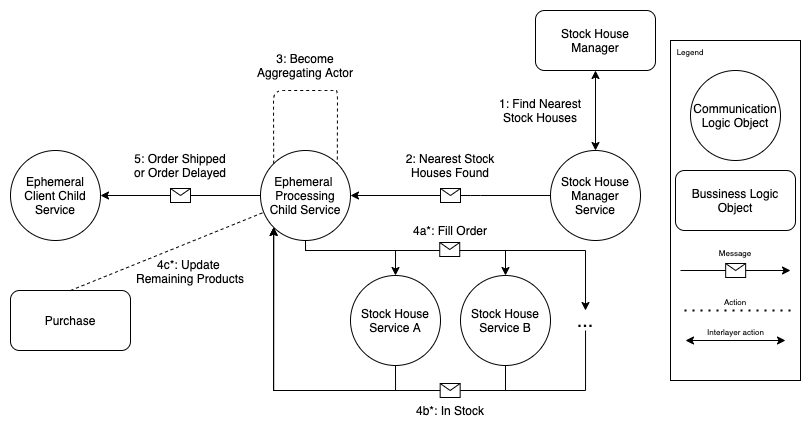

The diagram above was exported from draw.io. Its source (the exported page's mxGraphModel, read from the mxfile embedded in the PNG):
<mxGraphModel dx="818" dy="488" grid="1" gridSize="10" guides="1" tooltips="1" connect="1" arrows="1" fold="1" page="1" pageScale="1" pageWidth="827" pageHeight="1169" math="0" shadow="0">
  <root>
    <mxCell id="0" />
    <mxCell id="1" parent="0" />
    <mxCell id="-a-L-5x7pQr9l684SwNP-2" value="Ephemeral&lt;br&gt;Client Child Service" style="ellipse;whiteSpace=wrap;html=1;aspect=fixed;" parent="1" vertex="1">
      <mxGeometry x="140" y="200" width="90" height="90" as="geometry" />
    </mxCell>
    <mxCell id="-a-L-5x7pQr9l684SwNP-12" value="Purchase" style="rounded=1;whiteSpace=wrap;html=1;" parent="1" vertex="1">
      <mxGeometry x="140" y="340" width="120" height="60" as="geometry" />
    </mxCell>
    <mxCell id="qI22moWaNfvNnWK9b0CX-18" style="edgeStyle=orthogonalEdgeStyle;rounded=0;orthogonalLoop=1;jettySize=auto;html=1;entryX=0.5;entryY=0;entryDx=0;entryDy=0;" edge="1" parent="1" source="-a-L-5x7pQr9l684SwNP-23" target="qI22moWaNfvNnWK9b0CX-14">
      <mxGeometry relative="1" as="geometry">
        <Array as="points">
          <mxPoint x="435" y="300" />
          <mxPoint x="715" y="300" />
        </Array>
      </mxGeometry>
    </mxCell>
    <mxCell id="qI22moWaNfvNnWK9b0CX-20" style="edgeStyle=orthogonalEdgeStyle;rounded=0;orthogonalLoop=1;jettySize=auto;html=1;entryX=0.5;entryY=0;entryDx=0;entryDy=0;" edge="1" parent="1" source="-a-L-5x7pQr9l684SwNP-23" target="qI22moWaNfvNnWK9b0CX-13">
      <mxGeometry relative="1" as="geometry">
        <Array as="points">
          <mxPoint x="435" y="300" />
          <mxPoint x="525" y="300" />
        </Array>
      </mxGeometry>
    </mxCell>
    <mxCell id="-a-L-5x7pQr9l684SwNP-23" value="Ephemeral&amp;nbsp;&lt;br&gt;Processing&lt;br&gt;Child Service" style="ellipse;whiteSpace=wrap;html=1;aspect=fixed;" parent="1" vertex="1">
      <mxGeometry x="390" y="200" width="90" height="90" as="geometry" />
    </mxCell>
    <mxCell id="-a-L-5x7pQr9l684SwNP-26" value="Stock House Manager Service" style="ellipse;whiteSpace=wrap;html=1;aspect=fixed;" parent="1" vertex="1">
      <mxGeometry x="680" y="200" width="90" height="90" as="geometry" />
    </mxCell>
    <mxCell id="-a-L-5x7pQr9l684SwNP-32" value="" style="rounded=0;whiteSpace=wrap;html=1;" parent="1" vertex="1">
      <mxGeometry x="800" y="90" width="130" height="340" as="geometry" />
    </mxCell>
    <mxCell id="-a-L-5x7pQr9l684SwNP-33" value="&lt;font style=&quot;font-size: 8px&quot;&gt;Legend&lt;/font&gt;" style="text;html=1;strokeColor=none;fillColor=none;align=center;verticalAlign=middle;whiteSpace=wrap;rounded=0;" parent="1" vertex="1">
      <mxGeometry x="800" y="90" width="40" height="20" as="geometry" />
    </mxCell>
    <mxCell id="-a-L-5x7pQr9l684SwNP-34" style="edgeStyle=elbowEdgeStyle;rounded=0;orthogonalLoop=1;jettySize=auto;elbow=vertical;html=1;exitX=0.75;exitY=1;exitDx=0;exitDy=0;" parent="1" source="-a-L-5x7pQr9l684SwNP-33" target="-a-L-5x7pQr9l684SwNP-33" edge="1">
      <mxGeometry relative="1" as="geometry" />
    </mxCell>
    <mxCell id="-a-L-5x7pQr9l684SwNP-35" value="Communication Logic Object" style="ellipse;whiteSpace=wrap;html=1;aspect=fixed;" parent="1" vertex="1">
      <mxGeometry x="820" y="120" width="90" height="90" as="geometry" />
    </mxCell>
    <mxCell id="-a-L-5x7pQr9l684SwNP-36" value="Bussiness Logic Object" style="rounded=1;whiteSpace=wrap;html=1;" parent="1" vertex="1">
      <mxGeometry x="805" y="220" width="120" height="60" as="geometry" />
    </mxCell>
    <mxCell id="-a-L-5x7pQr9l684SwNP-38" value="" style="endArrow=classic;html=1;" parent="1" edge="1">
      <mxGeometry relative="1" as="geometry">
        <mxPoint x="810" y="320" as="sourcePoint" />
        <mxPoint x="920" y="320" as="targetPoint" />
      </mxGeometry>
    </mxCell>
    <mxCell id="-a-L-5x7pQr9l684SwNP-39" value="" style="shape=message;html=1;outlineConnect=0;" parent="-a-L-5x7pQr9l684SwNP-38" vertex="1">
      <mxGeometry width="20" height="14" relative="1" as="geometry">
        <mxPoint x="-10" y="-7" as="offset" />
      </mxGeometry>
    </mxCell>
    <mxCell id="-a-L-5x7pQr9l684SwNP-41" value="&lt;font style=&quot;font-size: 8px&quot;&gt;Message&lt;/font&gt;" style="text;html=1;strokeColor=none;fillColor=none;align=center;verticalAlign=middle;whiteSpace=wrap;rounded=0;" parent="1" vertex="1">
      <mxGeometry x="845" y="291.5" width="40" height="20" as="geometry" />
    </mxCell>
    <mxCell id="-a-L-5x7pQr9l684SwNP-42" value="" style="endArrow=none;dashed=1;html=1;dashPattern=1 3;strokeWidth=2;entryX=0.5;entryY=1;entryDx=0;entryDy=0;" parent="1" edge="1">
      <mxGeometry width="50" height="50" relative="1" as="geometry">
        <mxPoint x="920" y="360" as="sourcePoint" />
        <mxPoint x="810" y="359.9999999999999" as="targetPoint" />
      </mxGeometry>
    </mxCell>
    <mxCell id="-a-L-5x7pQr9l684SwNP-43" value="&lt;font style=&quot;font-size: 8px&quot;&gt;Action&lt;/font&gt;" style="text;html=1;strokeColor=none;fillColor=none;align=center;verticalAlign=middle;whiteSpace=wrap;rounded=0;" parent="1" vertex="1">
      <mxGeometry x="845" y="340" width="40" height="20" as="geometry" />
    </mxCell>
    <mxCell id="-a-L-5x7pQr9l684SwNP-45" value="" style="endArrow=classic;startArrow=classic;html=1;exitX=0.5;exitY=0;exitDx=0;exitDy=0;" parent="1" edge="1">
      <mxGeometry width="50" height="50" relative="1" as="geometry">
        <mxPoint x="815" y="389.9999999999999" as="sourcePoint" />
        <mxPoint x="915" y="390" as="targetPoint" />
      </mxGeometry>
    </mxCell>
    <mxCell id="-a-L-5x7pQr9l684SwNP-46" value="&lt;font style=&quot;font-size: 8px&quot;&gt;Interlayer action&lt;/font&gt;" style="text;html=1;strokeColor=none;fillColor=none;align=center;verticalAlign=middle;whiteSpace=wrap;rounded=0;" parent="1" vertex="1">
      <mxGeometry x="827.5" y="370" width="75" height="20" as="geometry" />
    </mxCell>
    <mxCell id="qI22moWaNfvNnWK9b0CX-1" value="Stock House Manager" style="rounded=1;whiteSpace=wrap;html=1;" vertex="1" parent="1">
      <mxGeometry x="665" y="60" width="120" height="60" as="geometry" />
    </mxCell>
    <mxCell id="qI22moWaNfvNnWK9b0CX-2" value="" style="endArrow=classic;startArrow=classic;html=1;exitX=0.5;exitY=0;exitDx=0;exitDy=0;entryX=0.5;entryY=1;entryDx=0;entryDy=0;" edge="1" parent="1" source="-a-L-5x7pQr9l684SwNP-26" target="qI22moWaNfvNnWK9b0CX-1">
      <mxGeometry width="50" height="50" relative="1" as="geometry">
        <mxPoint x="185" y="200" as="sourcePoint" />
        <mxPoint x="185" y="120" as="targetPoint" />
      </mxGeometry>
    </mxCell>
    <mxCell id="qI22moWaNfvNnWK9b0CX-3" value="1: Find Nearest Stock Houses" style="text;html=1;strokeColor=none;fillColor=none;align=center;verticalAlign=middle;whiteSpace=wrap;rounded=0;" vertex="1" parent="1">
      <mxGeometry x="620" y="150" width="100" height="20" as="geometry" />
    </mxCell>
    <mxCell id="qI22moWaNfvNnWK9b0CX-4" value="" style="endArrow=classic;html=1;exitX=0;exitY=0.5;exitDx=0;exitDy=0;entryX=1;entryY=0.5;entryDx=0;entryDy=0;" edge="1" parent="1" source="-a-L-5x7pQr9l684SwNP-26" target="-a-L-5x7pQr9l684SwNP-23">
      <mxGeometry relative="1" as="geometry">
        <mxPoint x="600" y="375" as="sourcePoint" />
        <mxPoint x="710" y="375" as="targetPoint" />
        <Array as="points">
          <mxPoint x="600" y="245" />
        </Array>
      </mxGeometry>
    </mxCell>
    <mxCell id="qI22moWaNfvNnWK9b0CX-5" value="" style="shape=message;html=1;outlineConnect=0;" vertex="1" parent="qI22moWaNfvNnWK9b0CX-4">
      <mxGeometry width="20" height="14" relative="1" as="geometry">
        <mxPoint x="-10" y="-7" as="offset" />
      </mxGeometry>
    </mxCell>
    <mxCell id="qI22moWaNfvNnWK9b0CX-9" value="2: Nearest Stock Houses Found" style="text;html=1;strokeColor=none;fillColor=none;align=center;verticalAlign=middle;whiteSpace=wrap;rounded=0;" vertex="1" parent="1">
      <mxGeometry x="530" y="205" width="100" height="20" as="geometry" />
    </mxCell>
    <mxCell id="qI22moWaNfvNnWK9b0CX-10" value="" style="endArrow=none;dashed=1;html=1;entryX=1;entryY=0;entryDx=0;entryDy=0;exitX=0;exitY=0;exitDx=0;exitDy=0;" edge="1" parent="1" source="-a-L-5x7pQr9l684SwNP-23" target="-a-L-5x7pQr9l684SwNP-23">
      <mxGeometry width="50" height="50" relative="1" as="geometry">
        <mxPoint x="400" y="200" as="sourcePoint" />
        <mxPoint x="450" y="150" as="targetPoint" />
        <Array as="points">
          <mxPoint x="403" y="140" />
          <mxPoint x="460" y="140" />
          <mxPoint x="467" y="140" />
        </Array>
      </mxGeometry>
    </mxCell>
    <mxCell id="qI22moWaNfvNnWK9b0CX-11" value="3: Become Aggregating Actor" style="text;html=1;strokeColor=none;fillColor=none;align=center;verticalAlign=middle;whiteSpace=wrap;rounded=0;" vertex="1" parent="1">
      <mxGeometry x="385" y="105" width="100" height="20" as="geometry" />
    </mxCell>
    <mxCell id="qI22moWaNfvNnWK9b0CX-12" value="Stock House Service B" style="ellipse;whiteSpace=wrap;html=1;aspect=fixed;" vertex="1" parent="1">
      <mxGeometry x="590" y="325" width="90" height="90" as="geometry" />
    </mxCell>
    <mxCell id="qI22moWaNfvNnWK9b0CX-22" style="edgeStyle=orthogonalEdgeStyle;rounded=0;orthogonalLoop=1;jettySize=auto;html=1;" edge="1" parent="1" source="qI22moWaNfvNnWK9b0CX-13">
      <mxGeometry relative="1" as="geometry">
        <mxPoint x="403" y="277" as="targetPoint" />
        <Array as="points">
          <mxPoint x="525" y="440" />
          <mxPoint x="403" y="440" />
        </Array>
      </mxGeometry>
    </mxCell>
    <mxCell id="qI22moWaNfvNnWK9b0CX-13" value="Stock House Service A" style="ellipse;whiteSpace=wrap;html=1;aspect=fixed;" vertex="1" parent="1">
      <mxGeometry x="480" y="325" width="90" height="90" as="geometry" />
    </mxCell>
    <mxCell id="qI22moWaNfvNnWK9b0CX-25" style="edgeStyle=orthogonalEdgeStyle;rounded=0;orthogonalLoop=1;jettySize=auto;html=1;entryX=0;entryY=1;entryDx=0;entryDy=0;" edge="1" parent="1" source="qI22moWaNfvNnWK9b0CX-14" target="-a-L-5x7pQr9l684SwNP-23">
      <mxGeometry relative="1" as="geometry">
        <Array as="points">
          <mxPoint x="715" y="440" />
          <mxPoint x="403" y="440" />
        </Array>
      </mxGeometry>
    </mxCell>
    <mxCell id="qI22moWaNfvNnWK9b0CX-14" value="&lt;font style=&quot;font-size: 20px&quot;&gt;...&lt;/font&gt;" style="text;html=1;strokeColor=none;fillColor=none;align=center;verticalAlign=middle;whiteSpace=wrap;rounded=0;" vertex="1" parent="1">
      <mxGeometry x="690" y="360" width="50" height="20" as="geometry" />
    </mxCell>
    <mxCell id="qI22moWaNfvNnWK9b0CX-15" value="" style="endArrow=classic;html=1;exitX=0.5;exitY=1;exitDx=0;exitDy=0;entryX=0.5;entryY=0;entryDx=0;entryDy=0;rounded=0;" edge="1" parent="1" source="-a-L-5x7pQr9l684SwNP-23" target="qI22moWaNfvNnWK9b0CX-12">
      <mxGeometry relative="1" as="geometry">
        <mxPoint x="480" y="364.5" as="sourcePoint" />
        <mxPoint x="280" y="364.5" as="targetPoint" />
        <Array as="points">
          <mxPoint x="435" y="300" />
          <mxPoint x="635" y="300" />
        </Array>
      </mxGeometry>
    </mxCell>
    <mxCell id="qI22moWaNfvNnWK9b0CX-16" value="" style="shape=message;html=1;outlineConnect=0;" vertex="1" parent="qI22moWaNfvNnWK9b0CX-15">
      <mxGeometry width="20" height="14" relative="1" as="geometry">
        <mxPoint x="27" y="-8" as="offset" />
      </mxGeometry>
    </mxCell>
    <mxCell id="qI22moWaNfvNnWK9b0CX-21" value="4a*: Fill Order" style="text;html=1;strokeColor=none;fillColor=none;align=center;verticalAlign=middle;whiteSpace=wrap;rounded=0;" vertex="1" parent="1">
      <mxGeometry x="480" y="270" width="200" height="20" as="geometry" />
    </mxCell>
    <mxCell id="qI22moWaNfvNnWK9b0CX-23" value="" style="endArrow=classic;html=1;exitX=0.5;exitY=1;exitDx=0;exitDy=0;entryX=0;entryY=1;entryDx=0;entryDy=0;rounded=0;" edge="1" parent="1" source="qI22moWaNfvNnWK9b0CX-12" target="-a-L-5x7pQr9l684SwNP-23">
      <mxGeometry relative="1" as="geometry">
        <mxPoint x="650.0000000000007" y="510" as="sourcePoint" />
        <mxPoint x="450.0000000000016" y="510" as="targetPoint" />
        <Array as="points">
          <mxPoint x="635" y="440" />
          <mxPoint x="403" y="440" />
        </Array>
      </mxGeometry>
    </mxCell>
    <mxCell id="qI22moWaNfvNnWK9b0CX-24" value="" style="shape=message;html=1;outlineConnect=0;" vertex="1" parent="qI22moWaNfvNnWK9b0CX-23">
      <mxGeometry width="20" height="14" relative="1" as="geometry">
        <mxPoint x="120" y="-7" as="offset" />
      </mxGeometry>
    </mxCell>
    <mxCell id="qI22moWaNfvNnWK9b0CX-27" value="4b*: In Stock" style="text;html=1;strokeColor=none;fillColor=none;align=center;verticalAlign=middle;whiteSpace=wrap;rounded=0;" vertex="1" parent="1">
      <mxGeometry x="480" y="450" width="200" height="20" as="geometry" />
    </mxCell>
    <mxCell id="qI22moWaNfvNnWK9b0CX-30" value="" style="endArrow=classic;html=1;exitX=0;exitY=0.5;exitDx=0;exitDy=0;entryX=1;entryY=0.5;entryDx=0;entryDy=0;" edge="1" parent="1" source="-a-L-5x7pQr9l684SwNP-23" target="-a-L-5x7pQr9l684SwNP-2">
      <mxGeometry relative="1" as="geometry">
        <mxPoint x="385.0000000000007" y="325" as="sourcePoint" />
        <mxPoint x="185.0000000000016" y="325" as="targetPoint" />
        <Array as="points" />
      </mxGeometry>
    </mxCell>
    <mxCell id="qI22moWaNfvNnWK9b0CX-31" value="" style="shape=message;html=1;outlineConnect=0;" vertex="1" parent="qI22moWaNfvNnWK9b0CX-30">
      <mxGeometry width="20" height="14" relative="1" as="geometry">
        <mxPoint x="-10" y="-7" as="offset" />
      </mxGeometry>
    </mxCell>
    <mxCell id="qI22moWaNfvNnWK9b0CX-34" value="4c*: Update &lt;br&gt;Remaining Products" style="text;html=1;strokeColor=none;fillColor=none;align=center;verticalAlign=middle;whiteSpace=wrap;rounded=0;" vertex="1" parent="1">
      <mxGeometry x="220" y="310.5" width="200" height="20" as="geometry" />
    </mxCell>
    <mxCell id="qI22moWaNfvNnWK9b0CX-35" value="" style="endArrow=none;dashed=1;html=1;exitX=0.5;exitY=0;exitDx=0;exitDy=0;" edge="1" parent="1" source="-a-L-5x7pQr9l684SwNP-12" target="-a-L-5x7pQr9l684SwNP-23">
      <mxGeometry width="50" height="50" relative="1" as="geometry">
        <mxPoint x="220" y="360" as="sourcePoint" />
        <mxPoint x="270" y="310" as="targetPoint" />
      </mxGeometry>
    </mxCell>
    <mxCell id="qI22moWaNfvNnWK9b0CX-36" value="5: Order Shipped or Order Delayed" style="text;html=1;strokeColor=none;fillColor=none;align=center;verticalAlign=middle;whiteSpace=wrap;rounded=0;" vertex="1" parent="1">
      <mxGeometry x="260" y="205" width="100" height="20" as="geometry" />
    </mxCell>
  </root>
</mxGraphModel>